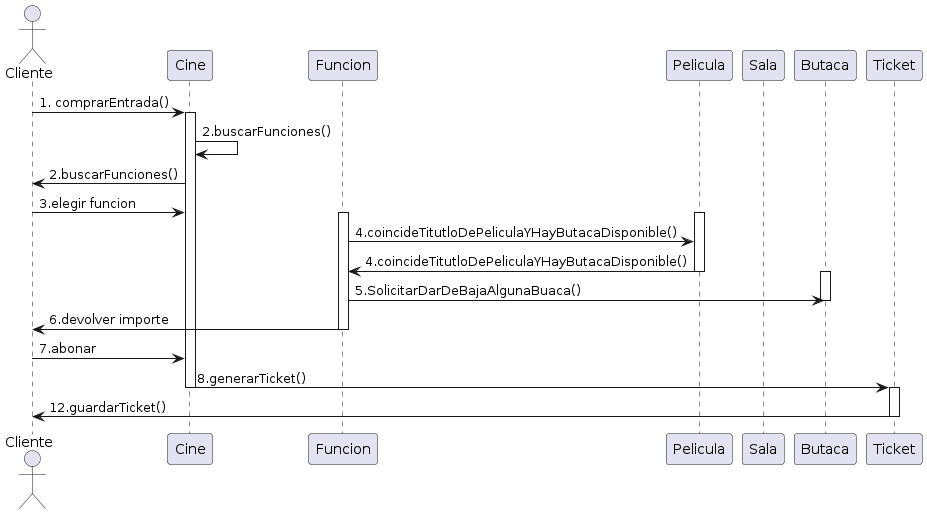

The diagram above was rendered by PlantUML. Its source (embedded in the PNG):
@startuml
actor      Cliente       as Cliente
participant Cine as Cine
participant Funcion as Funcion
participant Pelicula as Pelicula
participant Sala as Sala
participant Butaca as Butaca
participant Ticket as Ticket
Cliente -> Cine : 1. comprarEntrada()
activate Cine
Cine -> Cine : 2.buscarFunciones()
 Cine -> Cliente : 2.buscarFunciones()
Cliente -> Cine : 3.elegir funcion
activate Pelicula
activate Funcion
Funcion -> Pelicula : 4.coincideTitutloDePeliculaYHayButacaDisponible()
Pelicula-> Funcion: 4.coincideTitutloDePeliculaYHayButacaDisponible()
deactivate Pelicula
activate Butaca
Funcion -> Butaca : 5.SolicitarDarDeBajaAlgunaBuaca()
deactivate Butaca
Funcion -> Cliente : 6.devolver importe
deactivate Funcion
Cliente -> Cine :7.abonar
deactivate Cliente
deactivate Sala 
Cine -> Ticket : 8.generarTicket()
deactivate Cine
activate Ticket
Ticket -> Cliente :12.guardarTicket()
deactivate Ticket
@enduml